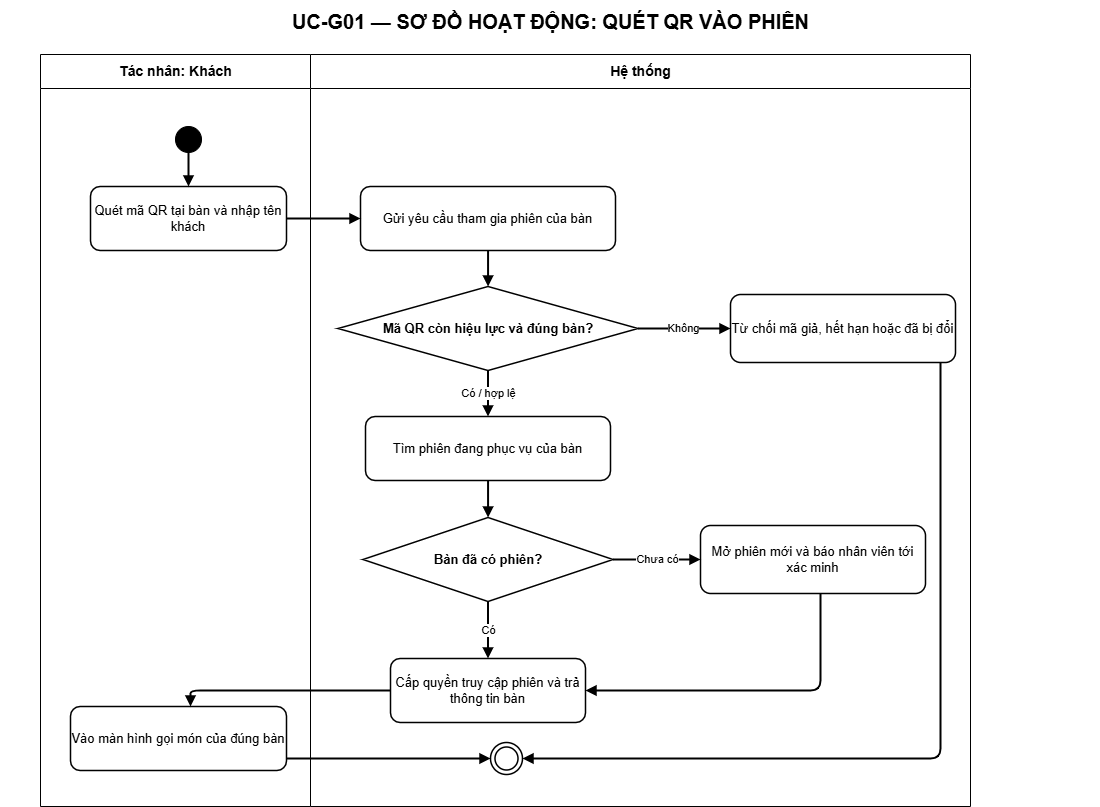

The diagram above was exported from draw.io. Its source (the exported page's mxGraphModel, read from the mxfile embedded in the PNG):
<mxGraphModel dx="1253" dy="489" grid="1" gridSize="10" guides="1" tooltips="1" connect="1" arrows="1" fold="1" page="1" pageScale="1" pageWidth="1200" pageHeight="1096" math="0" shadow="0">
  <root>
    <mxCell id="0" />
    <mxCell id="1" parent="0" />
    <mxCell id="title" value="UC-G01 — SƠ ĐỒ HOẠT ĐỘNG: QUÉT QR VÀO PHIÊN" style="text;html=1;align=center;verticalAlign=middle;fontSize=20;fontStyle=1;strokeColor=none;fillColor=none;fontColor=#000000;" parent="1" vertex="1">
      <mxGeometry x="50" y="14" width="1100" height="42" as="geometry" />
    </mxCell>
    <mxCell id="actor-lane" value="Tác nhân: Khách" style="swimlane;html=1;horizontal=1;startSize=34;fillColor=#ffffff;swimlaneFillColor=#ffffff;strokeColor=#000000;fontColor=#000000;fontStyle=1;fontSize=14;" parent="1" vertex="1">
      <mxGeometry x="90" y="68" width="270" height="752" as="geometry" />
    </mxCell>
    <mxCell id="step-1" value="Quét mã QR tại bàn và nhập tên khách" style="rounded=1;whiteSpace=wrap;html=1;fillColor=#ffffff;strokeColor=#000000;strokeWidth=1.5;fontColor=#000000;fontSize=13;" parent="actor-lane" vertex="1">
      <mxGeometry x="50" y="132" width="196" height="64" as="geometry" />
    </mxCell>
    <mxCell id="start" value="" style="ellipse;html=1;aspect=fixed;fillColor=#000000;strokeColor=#000000;" parent="actor-lane" vertex="1">
      <mxGeometry x="135" y="72" width="26" height="26" as="geometry" />
    </mxCell>
    <mxCell id="edge-1" value="" style="edgeStyle=orthogonalEdgeStyle;rounded=1;orthogonalLoop=1;jettySize=auto;html=1;endArrow=block;endFill=1;strokeWidth=2" parent="actor-lane" source="start" target="step-1" edge="1">
      <mxGeometry relative="1" as="geometry" />
    </mxCell>
    <mxCell id="step-7" value="Vào màn hình gọi món của đúng bàn" style="rounded=1;whiteSpace=wrap;html=1;fillColor=#ffffff;strokeColor=#000000;strokeWidth=1.5;fontColor=#000000;fontSize=13;" parent="actor-lane" vertex="1">
      <mxGeometry x="30" y="652" width="216" height="64" as="geometry" />
    </mxCell>
    <mxCell id="system-lane" value="Hệ thống" style="swimlane;html=1;horizontal=1;startSize=34;fillColor=#ffffff;swimlaneFillColor=#ffffff;strokeColor=#000000;fontColor=#000000;fontStyle=1;fontSize=14;" parent="1" vertex="1">
      <mxGeometry x="360" y="68" width="660" height="752" as="geometry" />
    </mxCell>
    <mxCell id="step-2" value="Gửi yêu cầu tham gia phiên của bàn" style="rounded=1;whiteSpace=wrap;html=1;fillColor=#ffffff;strokeColor=#000000;strokeWidth=1.5;fontColor=#000000;fontSize=13;" parent="system-lane" vertex="1">
      <mxGeometry x="50" y="132" width="255" height="64" as="geometry" />
    </mxCell>
    <mxCell id="step-3" value="Mã QR còn hiệu lực và đúng bàn?" style="rhombus;whiteSpace=wrap;html=1;fillColor=#ffffff;strokeColor=#000000;strokeWidth=1.5;fontColor=#000000;fontSize=13;fontStyle=1;" parent="system-lane" vertex="1">
      <mxGeometry x="27.5" y="232" width="300" height="84" as="geometry" />
    </mxCell>
    <mxCell id="edge-3" value="" style="edgeStyle=orthogonalEdgeStyle;rounded=1;orthogonalLoop=1;jettySize=auto;html=1;endArrow=block;endFill=1;strokeWidth=2" parent="system-lane" source="step-2" target="step-3" edge="1">
      <mxGeometry relative="1" as="geometry" />
    </mxCell>
    <mxCell id="alternate-3" value="Từ chối mã giả, hết hạn hoặc đã bị đổi" style="rounded=1;whiteSpace=wrap;html=1;fillColor=#ffffff;strokeColor=#000000;strokeWidth=1.5;fontColor=#000000;fontSize=13;" parent="system-lane" vertex="1">
      <mxGeometry x="420" y="240" width="225" height="68" as="geometry" />
    </mxCell>
    <mxCell id="edge-4" value="Không" style="edgeStyle=orthogonalEdgeStyle;rounded=1;orthogonalLoop=1;jettySize=auto;html=1;endArrow=block;endFill=1;strokeWidth=2" parent="system-lane" source="step-3" target="alternate-3" edge="1">
      <mxGeometry relative="1" as="geometry" />
    </mxCell>
    <mxCell id="step-4" value="Tìm phiên đang phục vụ của bàn" style="rounded=1;whiteSpace=wrap;html=1;fillColor=#ffffff;strokeColor=#000000;strokeWidth=1.5;fontColor=#000000;fontSize=13;" parent="system-lane" vertex="1">
      <mxGeometry x="55" y="362" width="245" height="64" as="geometry" />
    </mxCell>
    <mxCell id="edge-6" value="Có / hợp lệ" style="edgeStyle=orthogonalEdgeStyle;rounded=1;orthogonalLoop=1;jettySize=auto;html=1;endArrow=block;endFill=1;strokeWidth=2" parent="system-lane" source="step-3" target="step-4" edge="1">
      <mxGeometry relative="1" as="geometry" />
    </mxCell>
    <mxCell id="step-5" value="Bàn đã có phiên?" style="rhombus;whiteSpace=wrap;html=1;fillColor=#ffffff;strokeColor=#000000;strokeWidth=1.5;fontColor=#000000;fontSize=13;fontStyle=1;" parent="system-lane" vertex="1">
      <mxGeometry x="52.5" y="463" width="250" height="84" as="geometry" />
    </mxCell>
    <mxCell id="edge-7" value="" style="edgeStyle=orthogonalEdgeStyle;rounded=1;orthogonalLoop=1;jettySize=auto;html=1;endArrow=block;endFill=1;strokeWidth=2" parent="system-lane" source="step-4" target="step-5" edge="1">
      <mxGeometry relative="1" as="geometry" />
    </mxCell>
    <mxCell id="alternate-5" value="Mở phiên mới và báo nhân viên tới xác minh" style="rounded=1;whiteSpace=wrap;html=1;fillColor=#ffffff;strokeColor=#000000;strokeWidth=1.5;fontColor=#000000;fontSize=13;" parent="system-lane" vertex="1">
      <mxGeometry x="390" y="471" width="225" height="68" as="geometry" />
    </mxCell>
    <mxCell id="edge-8" value="Chưa có" style="edgeStyle=orthogonalEdgeStyle;rounded=1;orthogonalLoop=1;jettySize=auto;html=1;endArrow=block;endFill=1;strokeWidth=2" parent="system-lane" source="step-5" target="alternate-5" edge="1">
      <mxGeometry relative="1" as="geometry" />
    </mxCell>
    <mxCell id="step-6" value="Cấp quyền truy cập phiên và trả thông tin bàn" style="rounded=1;whiteSpace=wrap;html=1;fillColor=#ffffff;strokeColor=#000000;strokeWidth=1.5;fontColor=#000000;fontSize=13;" parent="system-lane" vertex="1">
      <mxGeometry x="80" y="604" width="195" height="64" as="geometry" />
    </mxCell>
    <mxCell id="edge-9" value="" style="edgeStyle=orthogonalEdgeStyle;rounded=1;orthogonalLoop=1;jettySize=auto;html=1;endArrow=block;endFill=1;strokeWidth=2" parent="system-lane" source="alternate-5" target="step-6" edge="1">
      <mxGeometry relative="1" as="geometry">
        <Array as="points">
          <mxPoint x="510" y="636" />
        </Array>
      </mxGeometry>
    </mxCell>
    <mxCell id="edge-10" value="Có" style="edgeStyle=orthogonalEdgeStyle;rounded=1;orthogonalLoop=1;jettySize=auto;html=1;endArrow=block;endFill=1;strokeWidth=2" parent="system-lane" source="step-5" target="step-6" edge="1">
      <mxGeometry relative="1" as="geometry" />
    </mxCell>
    <mxCell id="end" value="" style="ellipse;shape=doubleEllipse;html=1;aspect=fixed;fillColor=#ffffff;strokeColor=#000000;strokeWidth=1.5;" parent="1" vertex="1">
      <mxGeometry x="540" y="756" width="32" height="32" as="geometry" />
    </mxCell>
    <mxCell id="edge-2" value="" style="edgeStyle=orthogonalEdgeStyle;rounded=1;orthogonalLoop=1;jettySize=auto;html=1;endArrow=block;endFill=1;strokeWidth=2" parent="1" source="step-1" target="step-2" edge="1">
      <mxGeometry relative="1" as="geometry" />
    </mxCell>
    <mxCell id="edge-5" value="" style="edgeStyle=orthogonalEdgeStyle;rounded=1;orthogonalLoop=1;jettySize=auto;html=1;endArrow=block;endFill=1;strokeWidth=2;entryX=1;entryY=0.5;entryDx=0;entryDy=0;" parent="1" source="alternate-3" target="end" edge="1">
      <mxGeometry relative="1" as="geometry">
        <mxPoint x="1125" y="386" as="targetPoint" />
        <Array as="points">
          <mxPoint x="990" y="772" />
        </Array>
      </mxGeometry>
    </mxCell>
    <mxCell id="edge-11" value="" style="edgeStyle=orthogonalEdgeStyle;rounded=1;orthogonalLoop=1;jettySize=auto;html=1;endArrow=block;endFill=1;strokeWidth=2" parent="1" source="step-6" target="step-7" edge="1">
      <mxGeometry relative="1" as="geometry">
        <Array as="points">
          <mxPoint x="240" y="704" />
        </Array>
      </mxGeometry>
    </mxCell>
    <mxCell id="edge-12" value="" style="edgeStyle=orthogonalEdgeStyle;rounded=1;orthogonalLoop=1;jettySize=auto;html=1;endArrow=block;endFill=1;strokeWidth=2" parent="1" source="step-7" target="end" edge="1">
      <mxGeometry relative="1" as="geometry">
        <Array as="points">
          <mxPoint x="390" y="772" />
          <mxPoint x="390" y="772" />
        </Array>
      </mxGeometry>
    </mxCell>
  </root>
</mxGraphModel>